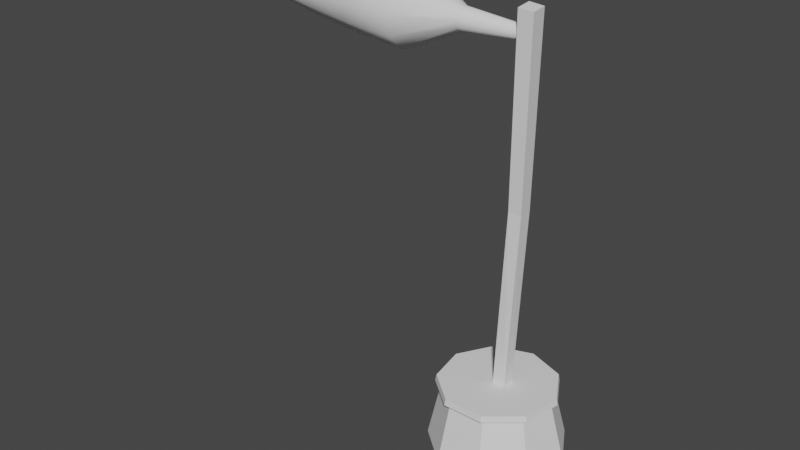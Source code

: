 # Source: WindIndicator.blend  (saved by Blender 2.93.21; exported with 4.5.12 LTS)
import bpy
from mathutils import Matrix  # noqa: F401  (used for matrix-valued properties, if any)

bpy.ops.wm.read_factory_settings(use_empty=True)
scene = bpy.context.scene
scene.name = 'Scene'

# ---- collections
col_collection = bpy.data.collections.new('Collection'); scene.collection.children.link(col_collection)

# ---- world
world_world = bpy.data.worlds.new('World'); scene.world = world_world
world_world.use_nodes = True; world_world.node_tree.nodes.clear()
_N = world_world.node_tree.nodes; _L = world_world.node_tree.links
n0 = _N.new('ShaderNodeOutputWorld'); n0.name = 'World Output'; n0.location = (300, 300)
n1 = _N.new('ShaderNodeBackground'); n1.name = 'Background'; n1.location = (10, 300)
n1.inputs[0].default_value = (0.05088, 0.05088, 0.05088, 1.0)
_L.new(n1.outputs[0], n0.inputs[0])
n0.is_active_output = True
world_world.color = (0.05088, 0.05088, 0.05088)
world_world.use_sun_shadow = False
world_world.sun_shadow_jitter_overblur = 0.0

# ---- meshes
me_cylinder = bpy.data.meshes.new('Cylinder')
me_cylinder.from_pydata([(0.0, 1.0, -1.0), (-0.03062, 1.277, 0.2591), (0.6428, 0.766, -1.0), (0.79, 0.978, 0.2591), (0.9848, 0.1736, -1.0), (1.227, 0.2217, 0.2591), (0.866, -0.5, -1.0), (1.075, -0.6383, 0.2591), (0.342, -0.9397, -1.0), (0.406, -1.2, 0.2591), (-0.342, -0.9397, -1.0), (-0.4673, -1.2, 0.2591), (-0.866, -0.5, -1.0), (-1.136, -0.6383, 0.2591), (-0.9848, 0.1736, -1.0), (-1.288, 0.2217, 0.2591), (-0.6428, 0.766, -1.0), (-0.8513, 0.978, 0.2591), (-0.06123, 1.018, 1.343), (0.5933, 0.78, 1.343), (0.9416, 0.1768, 1.343), (0.8206, -0.5091, 1.343), (0.287, -0.9569, 1.343), (-0.4095, -0.9569, 1.343), (-0.9431, -0.5091, 1.343), (-1.064, 0.1768, 1.343), (-0.7158, 0.78, 1.343), (-0.06123, 1.134, 1.392), (0.6674, 0.8684, 1.392), (1.055, 0.1968, 1.392), (0.9205, -0.5668, 1.392), (0.3265, -1.065, 1.392), (-0.4489, -1.065, 1.392), (-1.043, -0.5668, 1.392), (-1.178, 0.1968, 1.392), (-0.7899, 0.8684, 1.392), (-0.06123, 1.11, 1.508), (0.6522, 0.8502, 1.508), (1.032, 0.1927, 1.508), (0.9, -0.5549, 1.508), (0.3184, -1.043, 1.508), (-0.4408, -1.043, 1.508), (-1.022, -0.5549, 1.508), (-1.154, 0.1927, 1.508), (-0.7746, 0.8502, 1.508)], [], [(0, 1, 3, 2), (2, 3, 5, 4), (4, 5, 7, 6), (6, 7, 9, 8), (8, 9, 11, 10), (10, 11, 13, 12), (12, 13, 15, 14), (1, 17, 26, 18), (14, 15, 17, 16), (16, 17, 1, 0), (0, 2, 4, 6, 8, 10, 12, 14, 16), (25, 24, 33, 34), (17, 15, 25, 26), (15, 13, 24, 25), (13, 11, 23, 24), (11, 9, 22, 23), (9, 7, 21, 22), (3, 1, 18, 19), (7, 5, 20, 21), (5, 3, 19, 20), (27, 35, 44, 36), (22, 21, 30, 31), (19, 18, 27, 28), (26, 25, 34, 35), (23, 22, 31, 32), (20, 19, 28, 29), (18, 26, 35, 27), (24, 23, 32, 33), (21, 20, 29, 30), (37, 36, 44, 43, 42, 41, 40, 39, 38), (33, 32, 41, 42), (30, 29, 38, 39), (34, 33, 42, 43), (31, 30, 39, 40), (28, 27, 36, 37), (35, 34, 43, 44), (32, 31, 40, 41), (29, 28, 37, 38)])
_uv = me_cylinder.uv_layers.new(name='UVMap')
_uv.uv.foreach_set('vector', [1.0, 0.5, 1.0, 1.0, 0.8889, 1.0, 0.8889, 0.5, 0.8889, 0.5, 0.8889, 1.0, 0.7778, 1.0, 0.7778, 0.5, 0.7778, 0.5, 0.7778, 1.0, 0.6667, 1.0, 0.6667, 0.5, 0.6667, 0.5, 0.6667, 1.0, 0.5556, 1.0, 0.5556, 0.5, 0.5556, 0.5, 0.5556, 1.0, 0.4444, 1.0, 0.4444, 0.5, 0.4444, 0.5, 0.4444, 1.0, 0.3333, 1.0, 0.3333, 0.5, 0.3333, 0.5, 0.3333, 1.0, 0.2222, 1.0, 0.2222, 0.5, 4.47e-08, 1.0, 0.1111, 1.0, 0.1111, 1.0, 4.47e-08, 1.0, 0.2222, 0.5, 0.2222, 1.0, 0.1111, 1.0, 0.1111, 0.5, 0.1111, 0.5, 0.1111, 1.0, 4.47e-08, 1.0, 4.47e-08, 0.5, 0.75, 0.49, 0.9043, 0.4339, 0.9864, 0.2917, 0.9578, 0.13, 0.8321, 0.02447, 0.6679, 0.02447, 0.5422, 0.13, 0.5136, 0.2917, 0.5957, 0.4339, 0.2222, 1.0, 0.3333, 1.0, 0.3333, 1.0, 0.2222, 1.0, 0.1111, 1.0, 0.2222, 1.0, 0.2222, 1.0, 0.1111, 1.0, 0.2222, 1.0, 0.3333, 1.0, 0.3333, 1.0, 0.2222, 1.0, 0.3333, 1.0, 0.4444, 1.0, 0.4444, 1.0, 0.3333, 1.0, 0.4444, 1.0, 0.5556, 1.0, 0.5556, 1.0, 0.4444, 1.0, 0.5556, 1.0, 0.6667, 1.0, 0.6667, 1.0, 0.5556, 1.0, 0.8889, 1.0, 1.0, 1.0, 1.0, 1.0, 0.8889, 1.0, 0.6667, 1.0, 0.7778, 1.0, 0.7778, 1.0, 0.6667, 1.0, 0.7778, 1.0, 0.8889, 1.0, 0.8889, 1.0, 0.7778, 1.0, 4.47e-08, 1.0, 0.1111, 1.0, 0.1111, 1.0, 4.47e-08, 1.0, 0.5556, 1.0, 0.6667, 1.0, 0.6667, 1.0, 0.5556, 1.0, 0.8889, 1.0, 1.0, 1.0, 1.0, 1.0, 0.8889, 1.0, 0.1111, 1.0, 0.2222, 1.0, 0.2222, 1.0, 0.1111, 1.0, 0.4444, 1.0, 0.5556, 1.0, 0.5556, 1.0, 0.4444, 1.0, 0.7778, 1.0, 0.8889, 1.0, 0.8889, 1.0, 0.7778, 1.0, 4.47e-08, 1.0, 0.1111, 1.0, 0.1111, 1.0, 4.47e-08, 1.0, 0.3333, 1.0, 0.4444, 1.0, 0.4444, 1.0, 0.3333, 1.0, 0.6667, 1.0, 0.7778, 1.0, 0.7778, 1.0, 0.6667, 1.0, 0.4043, 0.4339, 0.25, 0.49, 0.09573, 0.4339, 0.01365, 0.2917, 0.04215, 0.13, 0.1679, 0.02447, 0.3321, 0.02447, 0.4578, 0.13, 0.4864, 0.2917, 0.3333, 1.0, 0.4444, 1.0, 0.4444, 1.0, 0.3333, 1.0, 0.6667, 1.0, 0.7778, 1.0, 0.7778, 1.0, 0.6667, 1.0, 0.2222, 1.0, 0.3333, 1.0, 0.3333, 1.0, 0.2222, 1.0, 0.5556, 1.0, 0.6667, 1.0, 0.6667, 1.0, 0.5556, 1.0, 0.8889, 1.0, 1.0, 1.0, 1.0, 1.0, 0.8889, 1.0, 0.1111, 1.0, 0.2222, 1.0, 0.2222, 1.0, 0.1111, 1.0, 0.4444, 1.0, 0.5556, 1.0, 0.5556, 1.0, 0.4444, 1.0, 0.7778, 1.0, 0.8889, 1.0, 0.8889, 1.0, 0.7778, 1.0])
me_cylinder.use_remesh_fix_poles = True
me_cylinder.use_remesh_preserve_attributes = False
me_cylinder.update()
me_cube_001 = bpy.data.meshes.new('Cube.001')
me_cube_001.from_pydata([(-0.1212, -0.09866, 1.422), (-0.003954, -0.04289, 4.889), (-0.1212, 0.1437, 1.422), (-0.01478, 0.2296, 4.911), (0.1212, -0.09866, 1.422), (0.2314, -0.01777, 4.863), (0.1212, 0.1437, 1.422), (0.2207, 0.2461, 4.885), (0.143, -0.2782, 8.365), (0.1308, 0.02931, 8.39), (0.4087, -0.2498, 8.336), (0.3966, 0.04796, 8.361)], [], [(0, 1, 3, 2), (2, 3, 7, 6), (6, 7, 5, 4), (4, 5, 1, 0), (2, 6, 4, 0), (7, 3, 9, 11), (11, 9, 8, 10), (5, 7, 11, 10), (3, 1, 8, 9), (1, 5, 10, 8)])
_uv = me_cube_001.uv_layers.new(name='UVMap')
_uv.uv.foreach_set('vector', [0.375, 0.0, 0.625, 0.0, 0.625, 0.25, 0.375, 0.25, 0.375, 0.25, 0.625, 0.25, 0.625, 0.5, 0.375, 0.5, 0.375, 0.5, 0.625, 0.5, 0.625, 0.75, 0.375, 0.75, 0.375, 0.75, 0.625, 0.75, 0.625, 1.0, 0.375, 1.0, 0.125, 0.5, 0.375, 0.5, 0.375, 0.75, 0.125, 0.75, 0.625, 0.5, 0.625, 0.25, 0.625, 0.25, 0.625, 0.5, 0.625, 0.5, 0.875, 0.5, 0.875, 0.75, 0.625, 0.75, 0.625, 0.75, 0.625, 0.5, 0.625, 0.5, 0.625, 0.75, 0.625, 0.25, 0.625, 0.0, 0.625, 0.0, 0.625, 0.25, 0.625, 1.0, 0.625, 0.75, 0.625, 0.75, 0.625, 1.0])
me_cube_001.use_remesh_fix_poles = True
me_cube_001.use_remesh_preserve_attributes = False
me_cube_001.update()
me_cylinder_001 = bpy.data.meshes.new('Cylinder.001')
me_cylinder_001.from_pydata([(-1.952, 0.6385, 7.955), (-0.9892, 0.1284, 7.938), (-1.952, 0.5422, 7.595), (-0.989, 0.1004, 7.833), (-1.951, 0.279, 7.332), (-0.9888, 0.02401, 7.757), (-1.951, -0.0804, 7.236), (-0.9888, -0.0804, 7.729), (-1.951, -0.4399, 7.332), (-0.9888, -0.1848, 7.757), (-1.952, -0.703, 7.595), (-0.989, -0.2612, 7.833), (-1.952, -0.7993, 7.955), (-0.9892, -0.2892, 7.938), (-1.953, -0.703, 8.314), (-0.9894, -0.2612, 8.042), (-1.954, -0.4399, 8.577), (-0.9895, -0.1848, 8.118), (-1.954, -0.0804, 8.674), (-0.9896, -0.0804, 8.146), (-1.954, 0.279, 8.577), (-0.9895, 0.02401, 8.118), (-1.953, 0.5422, 8.314), (-0.9894, 0.1004, 8.042), (-2.978, 0.5546, 7.953), (-2.978, 0.4695, 7.635), (-2.977, 0.2371, 7.403), (-2.977, -0.0804, 7.318), (-2.977, -0.3979, 7.403), (-2.978, -0.6303, 7.635), (-2.978, -0.7154, 7.953), (-2.979, -0.6303, 8.27), (-2.979, -0.3979, 8.503), (-2.98, -0.0804, 8.588), (-2.979, 0.2371, 8.503), (-2.979, 0.4695, 8.27), (-3.962, 0.4184, 7.951), (-3.962, 0.3516, 7.701), (-3.961, 0.169, 7.519), (-3.961, -0.0804, 7.452), (-3.961, -0.3298, 7.519), (-3.962, -0.5124, 7.701), (-3.962, -0.5792, 7.951), (-3.963, -0.5124, 8.2), (-3.963, -0.3298, 8.383), (-3.963, -0.0804, 8.45), (-3.963, 0.169, 8.383), (-3.963, 0.3516, 8.2), (-4.904, 0.2566, 7.949), (-4.904, 0.2115, 7.78), (-4.903, 0.08811, 7.657), (-4.903, -0.0804, 7.612), (-4.903, -0.2489, 7.657), (-4.904, -0.3723, 7.78), (-4.904, -0.4174, 7.949), (-4.904, -0.3723, 8.117), (-4.905, -0.2489, 8.241), (-4.905, -0.0804, 8.286), (-4.905, 0.08811, 8.241), (-4.904, 0.2115, 8.117), (-5.962, 0.1091, 7.947), (-5.962, 0.08375, 7.852), (-5.962, 0.01437, 7.783), (-5.962, -0.0804, 7.757), (-5.962, -0.1752, 7.783), (-5.962, -0.2446, 7.852), (-5.962, -0.27, 7.947), (-5.962, -0.2446, 8.041), (-5.962, -0.1752, 8.111), (-5.962, -0.0804, 8.136), (-5.962, 0.01437, 8.111), (-5.962, 0.08375, 8.041), (0.1641, 0.03168, 7.938), (0.1642, 0.01666, 7.882), (0.1643, -0.02436, 7.841), (0.1643, -0.0804, 7.826), (0.1643, -0.1364, 7.841), (0.1642, -0.1775, 7.882), (0.1641, -0.1925, 7.938), (0.164, -0.1775, 7.994), (0.1639, -0.1364, 8.035), (0.1639, -0.0804, 8.05), (0.1639, -0.02436, 8.035), (0.164, 0.01666, 7.994)], [], [(0, 1, 3, 2), (2, 3, 5, 4), (4, 5, 7, 6), (6, 7, 9, 8), (8, 9, 11, 10), (10, 11, 13, 12), (12, 13, 15, 14), (14, 15, 17, 16), (16, 17, 19, 18), (18, 19, 21, 20), (19, 17, 80, 81), (20, 21, 23, 22), (22, 23, 1, 0), (12, 14, 31, 30), (24, 25, 37, 36), (10, 12, 30, 29), (8, 10, 29, 28), (6, 8, 28, 27), (22, 0, 24, 35), (0, 2, 25, 24), (4, 6, 27, 26), (20, 22, 35, 34), (2, 4, 26, 25), (18, 20, 34, 33), (16, 18, 33, 32), (14, 16, 32, 31), (46, 47, 59, 58), (31, 32, 44, 43), (28, 29, 41, 40), (35, 24, 36, 47), (25, 26, 38, 37), (32, 33, 45, 44), (29, 30, 42, 41), (26, 27, 39, 38), (33, 34, 46, 45), (30, 31, 43, 42), (27, 28, 40, 39), (34, 35, 47, 46), (51, 52, 64, 63), (36, 37, 49, 48), (43, 44, 56, 55), (40, 41, 53, 52), (47, 36, 48, 59), (37, 38, 50, 49), (44, 45, 57, 56), (41, 42, 54, 53), (38, 39, 51, 50), (45, 46, 58, 57), (42, 43, 55, 54), (39, 40, 52, 51), (60, 61, 62, 63, 64, 65, 66, 67, 68, 69, 70, 71), (58, 59, 71, 70), (48, 49, 61, 60), (55, 56, 68, 67), (52, 53, 65, 64), (59, 48, 60, 71), (49, 50, 62, 61), (56, 57, 69, 68), (53, 54, 66, 65), (50, 51, 63, 62), (57, 58, 70, 69), (54, 55, 67, 66), (73, 72, 83, 82, 81, 80, 79, 78, 77, 76, 75, 74), (17, 15, 79, 80), (15, 13, 78, 79), (13, 11, 77, 78), (11, 9, 76, 77), (9, 7, 75, 76), (1, 23, 83, 72), (3, 1, 72, 73), (7, 5, 74, 75), (23, 21, 82, 83), (5, 3, 73, 74), (21, 19, 81, 82)])
me_cylinder_001.polygons.foreach_set('use_smooth', [True] * 74)
_uv = me_cylinder_001.uv_layers.new(name='UVMap')
_uv.uv.foreach_set('vector', [0.6354, 0.4968, 0.782, 0.4865, 0.7821, 0.4237, 0.6355, 0.2807, 0.6355, 0.2807, 0.7821, 0.4237, 0.7821, 0.3778, 0.6356, 0.1225, 0.6356, 0.1225, 0.7821, 0.3778, 0.7821, 0.3609, 0.6357, 0.0646, 0.6357, 0.0646, 0.7821, 0.3609, 0.7821, 0.3778, 0.6356, 0.1225, 0.6356, 0.1225, 0.7821, 0.3778, 0.7821, 0.4237, 0.6355, 0.2807, 0.6355, 0.2807, 0.7821, 0.4237, 0.782, 0.4865, 0.6354, 0.4968, 0.6354, 0.4968, 0.782, 0.4865, 0.782, 0.5493, 0.6353, 0.7129, 0.6353, 0.7129, 0.782, 0.5493, 0.782, 0.5952, 0.6352, 0.8711, 0.6352, 0.8711, 0.782, 0.5952, 0.782, 0.612, 0.6352, 0.929, 0.6352, 0.929, 0.782, 0.612, 0.782, 0.5952, 0.6352, 0.8711, 0.782, 0.612, 0.782, 0.5952, 0.8209, 0.5452, 0.8209, 0.5542, 0.6352, 0.8711, 0.782, 0.5952, 0.782, 0.5493, 0.6353, 0.7129, 0.6353, 0.7129, 0.782, 0.5493, 0.782, 0.4865, 0.6354, 0.4968, 0.6354, 0.4968, 0.6353, 0.7129, 0.4791, 0.6864, 0.4792, 0.4956, 0.4792, 0.4956, 0.4793, 0.3047, 0.3295, 0.3444, 0.3295, 0.4944, 0.6355, 0.2807, 0.6354, 0.4968, 0.4792, 0.4956, 0.4793, 0.3047, 0.6356, 0.1225, 0.6355, 0.2807, 0.4793, 0.3047, 0.4794, 0.165, 0.6357, 0.0646, 0.6356, 0.1225, 0.4794, 0.165, 0.4794, 0.1138, 0.6353, 0.7129, 0.6354, 0.4968, 0.4792, 0.4956, 0.4791, 0.6864, 0.6354, 0.4968, 0.6355, 0.2807, 0.4793, 0.3047, 0.4792, 0.4956, 0.6356, 0.1225, 0.6357, 0.0646, 0.4794, 0.1138, 0.4794, 0.165, 0.6352, 0.8711, 0.6353, 0.7129, 0.4791, 0.6864, 0.4791, 0.8262, 0.6355, 0.2807, 0.6356, 0.1225, 0.4794, 0.165, 0.4793, 0.3047, 0.6352, 0.929, 0.6352, 0.8711, 0.4791, 0.8262, 0.479, 0.8773, 0.6352, 0.8711, 0.6352, 0.929, 0.479, 0.8773, 0.4791, 0.8262, 0.6353, 0.7129, 0.6352, 0.8711, 0.4791, 0.8262, 0.4791, 0.6864, 0.3293, 0.7541, 0.3294, 0.6443, 0.186, 0.5946, 0.186, 0.6687, 0.4791, 0.6864, 0.4791, 0.8262, 0.3293, 0.7541, 0.3294, 0.6443, 0.4794, 0.165, 0.4793, 0.3047, 0.3295, 0.3444, 0.3296, 0.2347, 0.4791, 0.6864, 0.4792, 0.4956, 0.3295, 0.4944, 0.3294, 0.6443, 0.4793, 0.3047, 0.4794, 0.165, 0.3296, 0.2347, 0.3295, 0.3444, 0.4791, 0.8262, 0.479, 0.8773, 0.3293, 0.7943, 0.3293, 0.7541, 0.4793, 0.3047, 0.4792, 0.4956, 0.3295, 0.4944, 0.3295, 0.3444, 0.4794, 0.165, 0.4794, 0.1138, 0.3296, 0.1945, 0.3296, 0.2347, 0.479, 0.8773, 0.4791, 0.8262, 0.3293, 0.7541, 0.3293, 0.7943, 0.4792, 0.4956, 0.4791, 0.6864, 0.3294, 0.6443, 0.3295, 0.4944, 0.4794, 0.1138, 0.4794, 0.165, 0.3296, 0.2347, 0.3296, 0.1945, 0.4791, 0.8262, 0.4791, 0.6864, 0.3294, 0.6443, 0.3293, 0.7541, 0.1862, 0.2906, 0.1862, 0.3178, 0.02506, 0.3933, 0.02507, 0.378, 0.3295, 0.4944, 0.3295, 0.3444, 0.1861, 0.3919, 0.1861, 0.4933, 0.3294, 0.6443, 0.3293, 0.7541, 0.186, 0.6687, 0.186, 0.5946, 0.3296, 0.2347, 0.3295, 0.3444, 0.1861, 0.3919, 0.1862, 0.3178, 0.3294, 0.6443, 0.3295, 0.4944, 0.1861, 0.4933, 0.186, 0.5946, 0.3295, 0.3444, 0.3296, 0.2347, 0.1862, 0.3178, 0.1861, 0.3919, 0.3293, 0.7541, 0.3293, 0.7943, 0.186, 0.6959, 0.186, 0.6687, 0.3295, 0.3444, 0.3295, 0.4944, 0.1861, 0.4933, 0.1861, 0.3919, 0.3296, 0.2347, 0.3296, 0.1945, 0.1862, 0.2906, 0.1862, 0.3178, 0.3293, 0.7943, 0.3293, 0.7541, 0.186, 0.6687, 0.186, 0.6959, 0.3295, 0.4944, 0.3294, 0.6443, 0.186, 0.5946, 0.1861, 0.4933, 0.3296, 0.1945, 0.3296, 0.2347, 0.1862, 0.3178, 0.1862, 0.2906, 0.02502, 0.492, 0.02504, 0.435, 0.02506, 0.3933, 0.02507, 0.378, 0.02506, 0.3933, 0.02504, 0.435, 0.02502, 0.492, 0.02499, 0.549, 0.02496, 0.5907, 0.02496, 0.6059, 0.02496, 0.5907, 0.02499, 0.549, 0.186, 0.6687, 0.186, 0.5946, 0.02499, 0.549, 0.02496, 0.5907, 0.1861, 0.4933, 0.1861, 0.3919, 0.02504, 0.435, 0.02502, 0.492, 0.186, 0.5946, 0.186, 0.6687, 0.02496, 0.5907, 0.02499, 0.549, 0.1862, 0.3178, 0.1861, 0.3919, 0.02504, 0.435, 0.02506, 0.3933, 0.186, 0.5946, 0.1861, 0.4933, 0.02502, 0.492, 0.02499, 0.549, 0.1861, 0.3919, 0.1862, 0.3178, 0.02506, 0.3933, 0.02504, 0.435, 0.186, 0.6687, 0.186, 0.6959, 0.02496, 0.6059, 0.02496, 0.5907, 0.1861, 0.3919, 0.1861, 0.4933, 0.02502, 0.492, 0.02504, 0.435, 0.1862, 0.3178, 0.1862, 0.2906, 0.02507, 0.378, 0.02506, 0.3933, 0.186, 0.6959, 0.186, 0.6687, 0.02496, 0.5907, 0.02496, 0.6059, 0.1861, 0.4933, 0.186, 0.5946, 0.02499, 0.549, 0.02502, 0.492, 0.8209, 0.4531, 0.8209, 0.4868, 0.8209, 0.5205, 0.8209, 0.5452, 0.8209, 0.5542, 0.8209, 0.5452, 0.8209, 0.5205, 0.8209, 0.4868, 0.8209, 0.4531, 0.8209, 0.4285, 0.8209, 0.4195, 0.8209, 0.4285, 0.782, 0.5952, 0.782, 0.5493, 0.8209, 0.5205, 0.8209, 0.5452, 0.782, 0.5493, 0.782, 0.4865, 0.8209, 0.4868, 0.8209, 0.5205, 0.782, 0.4865, 0.7821, 0.4237, 0.8209, 0.4531, 0.8209, 0.4868, 0.7821, 0.4237, 0.7821, 0.3778, 0.8209, 0.4285, 0.8209, 0.4531, 0.7821, 0.3778, 0.7821, 0.3609, 0.8209, 0.4195, 0.8209, 0.4285, 0.782, 0.4865, 0.782, 0.5493, 0.8209, 0.5205, 0.8209, 0.4868, 0.7821, 0.4237, 0.782, 0.4865, 0.8209, 0.4868, 0.8209, 0.4531, 0.7821, 0.3609, 0.7821, 0.3778, 0.8209, 0.4285, 0.8209, 0.4195, 0.782, 0.5493, 0.782, 0.5952, 0.8209, 0.5452, 0.8209, 0.5205, 0.7821, 0.3778, 0.7821, 0.4237, 0.8209, 0.4531, 0.8209, 0.4285, 0.782, 0.5952, 0.782, 0.612, 0.8209, 0.5542, 0.8209, 0.5452])
me_cylinder_001.use_remesh_fix_poles = True
me_cylinder_001.use_remesh_preserve_attributes = False
me_cylinder_001.update()

# ---- objects
ob_cylinder = bpy.data.objects.new('Cylinder', me_cylinder)
ob_cube = bpy.data.objects.new('Cube', me_cube_001)
ob_cylinder_001 = bpy.data.objects.new('Cylinder.001', me_cylinder_001)

# ---- transforms, parenting, visibility, modifiers, constraints
ob_cylinder.location = (0.0, 0.0, 0.0)
ob_cube.location = (0.0, 0.0, 0.0)
ob_cylinder_001.location = (0.0, 0.0, 0.0)

# ---- collection membership
col_collection.objects.link(ob_cylinder)
col_collection.objects.link(ob_cube)
col_collection.objects.link(ob_cylinder_001)

# ---- scene / render settings (as saved in the file)
scene.frame_start = 1; scene.frame_end = 250; scene.frame_set(1)
scene.render.engine = 'BLENDER_EEVEE_NEXT'
scene.cycles.use_denoising = False
scene.cycles.samples = 128
scene.cycles.sampling_pattern = 'TABULATED_SOBOL'
scene.cycles.use_adaptive_sampling = False
scene.cycles.use_light_tree = False
scene.view_settings.view_transform = 'Filmic'
bpy.context.view_layer.update()

# ---- added for rendering (the .blend has no active camera and no usable light): camera, sun
cam_auto = bpy.data.cameras.new('AutoCamera')
cam_auto.lens = 50.0
cam_auto.sensor_width = 36.0
cam_auto.clip_end = 1000.0
ob_auto_camera = bpy.data.objects.new('AutoCamera', cam_auto)
scene.collection.objects.link(ob_auto_camera)
ob_auto_camera.location = (9.0163, -13.6225, 12.9441)
ob_auto_camera.rotation_euler = (1.09748, -7.21219e-08, 0.694738)
scene.camera = ob_auto_camera
light_auto_sun = bpy.data.lights.new('AutoSun', 'SUN')
light_auto_sun.energy = 3.0
light_auto_sun.angle = 0.0523599
ob_auto_sun = bpy.data.objects.new('AutoSun', light_auto_sun)
scene.collection.objects.link(ob_auto_sun)
ob_auto_sun.rotation_euler = (0.872665, 0.174533, 0.523599)
bpy.context.view_layer.update()
